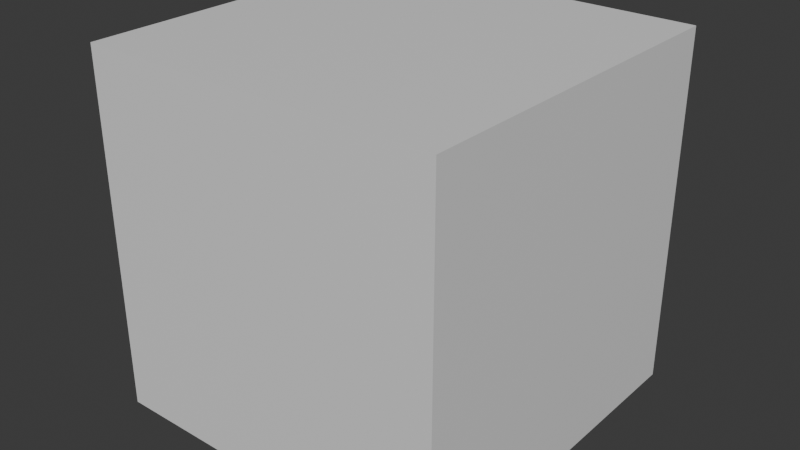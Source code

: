 # Source: Cube.blend  (saved by Blender 4.5.91; exported with 4.5.12 LTS)
import bpy
from mathutils import Matrix  # noqa: F401  (used for matrix-valued properties, if any)

bpy.ops.wm.read_factory_settings(use_empty=True)
scene = bpy.context.scene
scene.name = 'Scene'

# ---- collections
col_cube = bpy.data.collections.new('Cube'); scene.collection.children.link(col_cube)

# ---- materials (node trees are filled in below, after node groups)
mat_material_001 = bpy.data.materials.new('Material.001')

# ---- material node trees
mat_material_001.use_nodes = True; mat_material_001.node_tree.nodes.clear()
_N = mat_material_001.node_tree.nodes; _L = mat_material_001.node_tree.links
n0 = _N.new('ShaderNodeBsdfPrincipled'); n0.name = 'Principled BSDF'; n0.location = (-200, 100)
n1 = _N.new('ShaderNodeOutputMaterial'); n1.name = 'Material Output'; n1.location = (200, 100)
_L.new(n0.outputs[0], n1.inputs[0])
n1.is_active_output = True

# ---- world
world_world = bpy.data.worlds.new('World'); scene.world = world_world
world_world.use_nodes = True; world_world.node_tree.nodes.clear()
_N = world_world.node_tree.nodes; _L = world_world.node_tree.links
n0 = _N.new('ShaderNodeOutputWorld'); n0.name = 'World Output'; n0.location = (200, 100)
n1 = _N.new('ShaderNodeBackground'); n1.name = 'Background'; n1.location = (-200, 100)
n1.inputs[0].default_value = (0.05088, 0.05088, 0.05088, 1.0)
_L.new(n1.outputs[0], n0.inputs[0])
n0.is_active_output = True
world_world.color = (0.05088, 0.05088, 0.05088)
world_world.sun_shadow_jitter_overblur = 0.0

# ---- meshes
me_cube_001 = bpy.data.meshes.new('Cube.001')
me_cube_001.from_pydata([(-1.0, -1.0, -1.0), (-1.0, -1.0, 1.0), (-1.0, 1.0, -1.0), (-1.0, 1.0, 1.0), (1.0, -1.0, -1.0), (1.0, -1.0, 1.0), (1.0, 1.0, -1.0), (1.0, 1.0, 1.0)], [], [(0, 1, 3, 2), (2, 3, 7, 6), (6, 7, 5, 4), (4, 5, 1, 0), (2, 6, 4, 0), (7, 3, 1, 5)])
_uv = me_cube_001.uv_layers.new(name='UVMap')
_uv.uv.foreach_set('vector', [0.375, 0.0, 0.625, 0.0, 0.625, 0.25, 0.375, 0.25, 0.375, 0.25, 0.625, 0.25, 0.625, 0.5, 0.375, 0.5, 0.375, 0.5, 0.625, 0.5, 0.625, 0.75, 0.375, 0.75, 0.375, 0.75, 0.625, 0.75, 0.625, 1.0, 0.375, 1.0, 0.125, 0.5, 0.375, 0.5, 0.375, 0.75, 0.125, 0.75, 0.625, 0.5, 0.875, 0.5, 0.875, 0.75, 0.625, 0.75])
me_cube_001.materials.append(mat_material_001)
me_cube_001.update()

# ---- objects
ob_cube = bpy.data.objects.new('Cube', me_cube_001)

# ---- transforms, parenting, visibility, modifiers, constraints
ob_cube.location = (0.0, 0.0, 0.0)

# ---- collection membership
col_cube.objects.link(ob_cube)

# ---- scene / render settings (as saved in the file)
scene.frame_start = 1; scene.frame_end = 250; scene.frame_set(1)
scene.render.engine = 'BLENDER_EEVEE_NEXT'
bpy.context.view_layer.update()

# ---- added for rendering (the .blend has no active camera and no usable light): camera, sun
cam_auto = bpy.data.cameras.new('AutoCamera')
cam_auto.lens = 50.0
cam_auto.sensor_width = 36.0
cam_auto.clip_end = 1000.0
ob_auto_camera = bpy.data.objects.new('AutoCamera', cam_auto)
scene.collection.objects.link(ob_auto_camera)
ob_auto_camera.location = (3.20507, -3.84609, 2.56406)
ob_auto_camera.rotation_euler = (1.09748, -7.21219e-08, 0.694738)
scene.camera = ob_auto_camera
light_auto_sun = bpy.data.lights.new('AutoSun', 'SUN')
light_auto_sun.energy = 3.0
light_auto_sun.angle = 0.0523599
ob_auto_sun = bpy.data.objects.new('AutoSun', light_auto_sun)
scene.collection.objects.link(ob_auto_sun)
ob_auto_sun.rotation_euler = (0.872665, 0.174533, 0.523599)
bpy.context.view_layer.update()
